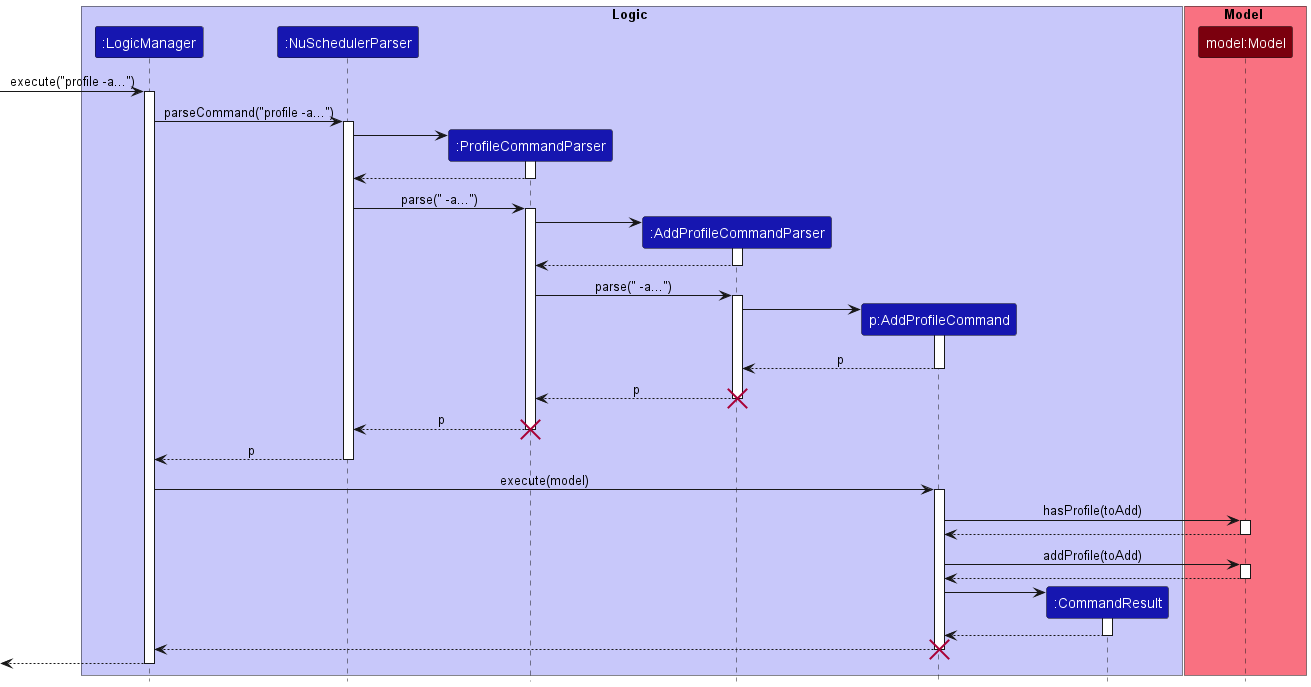

The diagram above was rendered by PlantUML. Its source (embedded in the PNG):
@startuml
!include ../style.puml

box Logic LOGIC_COLOR_T1
Participant ":LogicManager" as logicManager LOGIC_COLOR_T3
Participant ":NuSchedulerParser" as nuSchedulerParser LOGIC_COLOR_T3
Participant ":ProfileCommandParser" as profileCommandParser LOGIC_COLOR_T3
Participant ":AddProfileCommandParser" as addProfileCommandParser LOGIC_COLOR_T3
Participant "p:AddProfileCommand" as addProfileCommand LOGIC_COLOR_T3
Participant ":CommandResult" as commandResult LOGIC_COLOR_T3
endBox

box Model MODEL_COLOR_T1
Participant "model:Model" as model MODEL_COLOR_T3
endBox

-> logicManager ++: execute("profile -a...")
logicManager -> nuSchedulerParser ++: parseCommand("profile -a...")

create profileCommandParser
nuSchedulerParser -> profileCommandParser ++
return
nuSchedulerParser -> profileCommandParser ++: parse(" -a...")

create addProfileCommandParser
profileCommandParser -> addProfileCommandParser ++
return
profileCommandParser -> addProfileCommandParser ++: parse(" -a...")

create addProfileCommand
addProfileCommandParser -> addProfileCommand ++
return p
return p
destroy addProfileCommandParser
return p
destroy profileCommandParser
return p

logicManager -> addProfileCommand ++: execute(model)
addProfileCommand -> model ++: hasProfile(toAdd)
return
addProfileCommand -> model ++: addProfile(toAdd)
return

create commandResult
addProfileCommand -> commandResult++
return
return
destroy addProfileCommand
return

@enduml